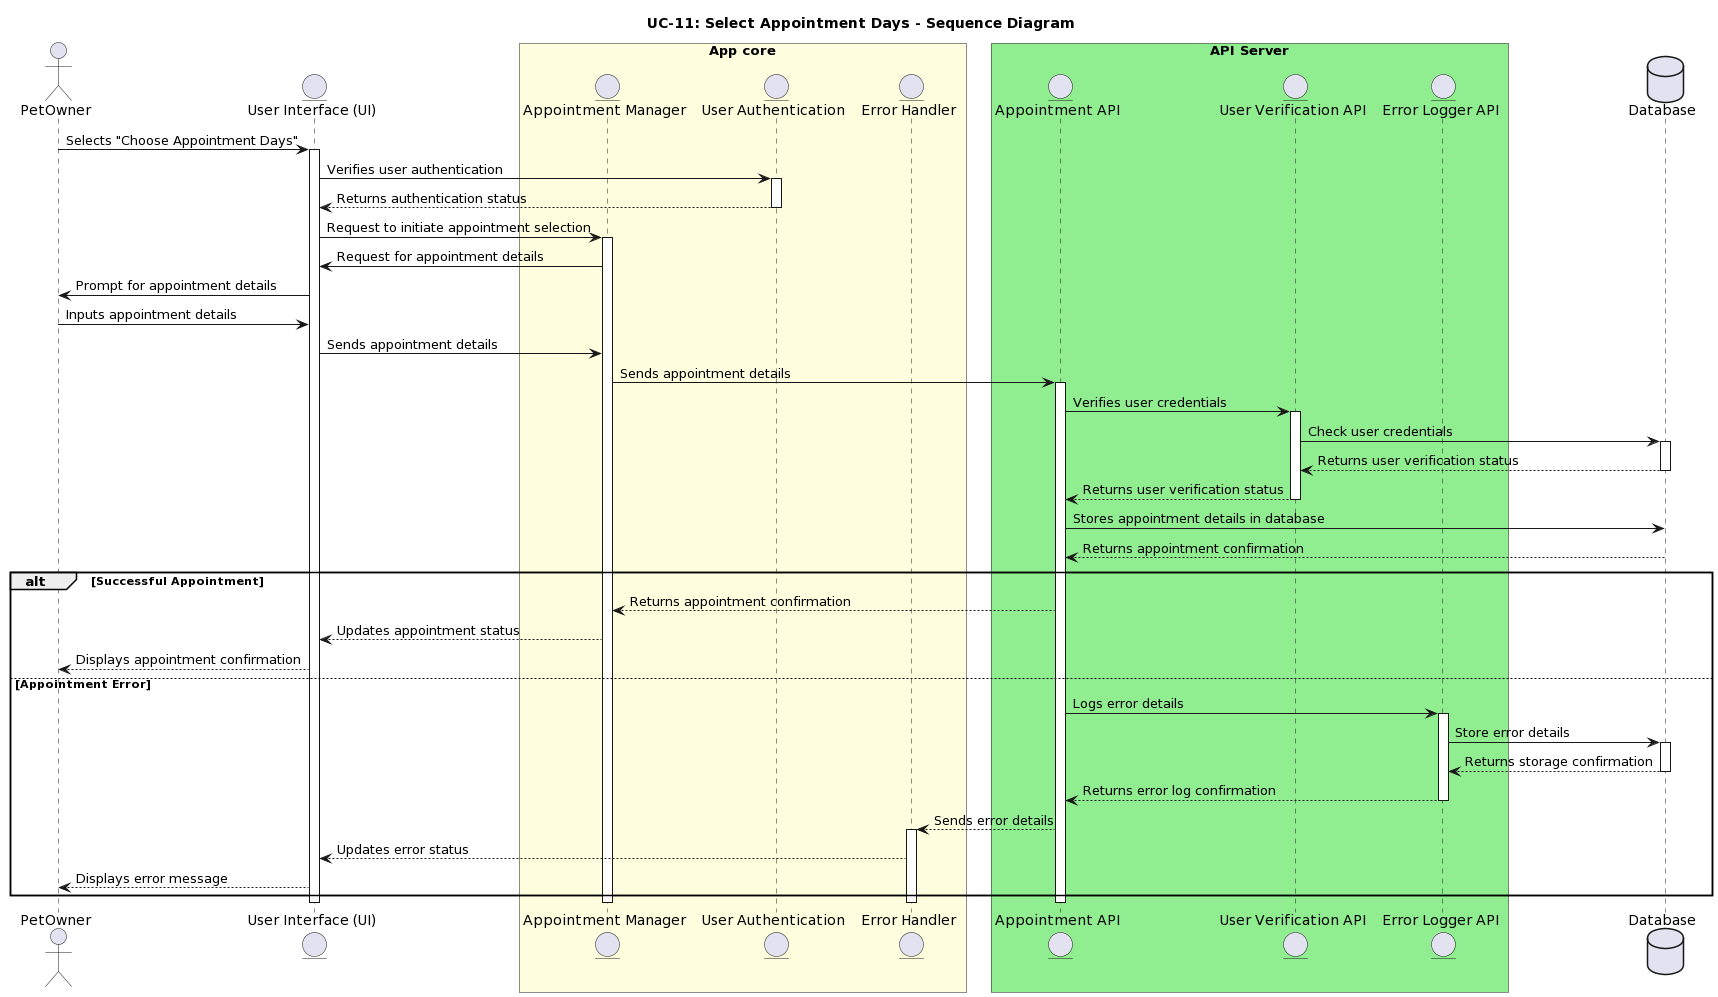

The diagram above was rendered by PlantUML. Its source (embedded in the PNG):
@startuml
title: UC-11: Select Appointment Days - Sequence Diagram
actor PetOwner
entity "User Interface (UI)" as UI
box "App core" #LightYellow
  entity "Appointment Manager" as AppointmentManager
  entity "User Authentication" as UserAuth
  entity "Error Handler" as ErrorHandler
end box
box "API Server" #LightGreen
  entity "Appointment API" as AppointmentAPI
  entity "User Verification API" as UserVerifyAPI
  entity "Error Logger API" as LoggerAPI
end box
database "Database" as DB

PetOwner -> UI : Selects "Choose Appointment Days" 
activate UI

UI -> UserAuth : Verifies user authentication
activate UserAuth
UserAuth --> UI : Returns authentication status
deactivate UserAuth

UI -> AppointmentManager : Request to initiate appointment selection
activate AppointmentManager

AppointmentManager -> UI : Request for appointment details
UI -> PetOwner : Prompt for appointment details
PetOwner -> UI : Inputs appointment details

UI -> AppointmentManager : Sends appointment details
AppointmentManager -> AppointmentAPI : Sends appointment details
activate AppointmentAPI

AppointmentAPI -> UserVerifyAPI : Verifies user credentials
activate UserVerifyAPI
UserVerifyAPI -> DB : Check user credentials
activate DB
DB --> UserVerifyAPI : Returns user verification status
deactivate DB
UserVerifyAPI --> AppointmentAPI : Returns user verification status
deactivate UserVerifyAPI

AppointmentAPI -> DB : Stores appointment details in database
DB --> AppointmentAPI : Returns appointment confirmation
deactivate DB

alt Successful Appointment
    AppointmentAPI --> AppointmentManager : Returns appointment confirmation
    AppointmentManager --> UI : Updates appointment status
    UI --> PetOwner : Displays appointment confirmation
else Appointment Error
    AppointmentAPI -> LoggerAPI : Logs error details
    activate LoggerAPI
    LoggerAPI -> DB : Store error details
    activate DB
    DB --> LoggerAPI : Returns storage confirmation
    deactivate DB
    LoggerAPI --> AppointmentAPI : Returns error log confirmation
    deactivate LoggerAPI
    AppointmentAPI --> ErrorHandler : Sends error details
    activate ErrorHandler
    ErrorHandler --> UI : Updates error status
    UI --> PetOwner : Displays error message
end

deactivate AppointmentAPI
deactivate ErrorHandler
deactivate AppointmentManager
deactivate UI
@enduml